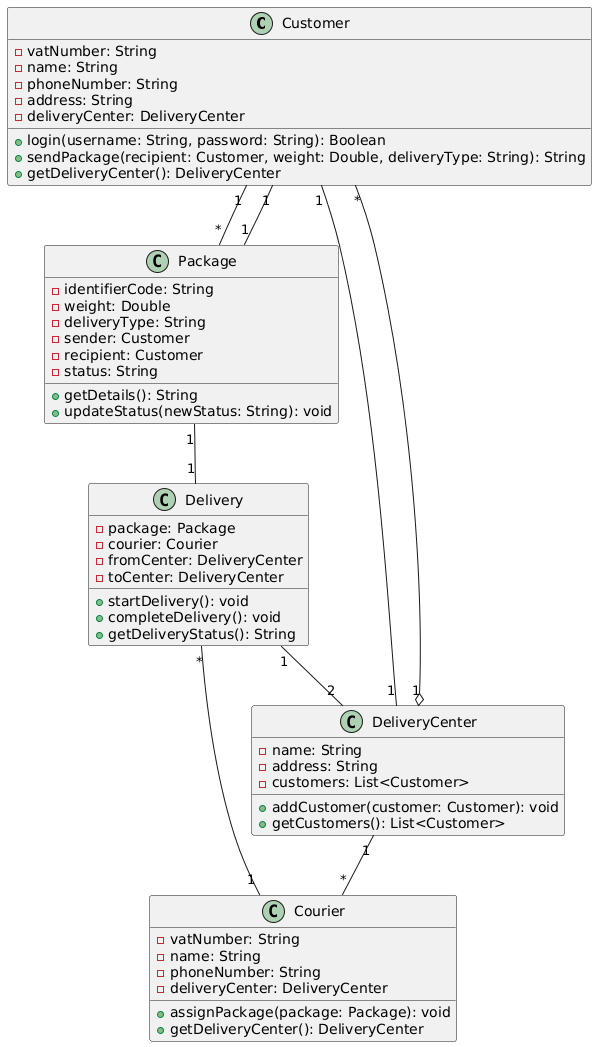

The diagram above was rendered by PlantUML. Its source (embedded in the PNG):
@startuml
class Customer {
    - vatNumber: String
    - name: String
    - phoneNumber: String
    - address: String
    - deliveryCenter: DeliveryCenter
    + login(username: String, password: String): Boolean
    + sendPackage(recipient: Customer, weight: Double, deliveryType: String): String
    + getDeliveryCenter(): DeliveryCenter
}

class Package {
    - identifierCode: String
    - weight: Double
    - deliveryType: String
    - sender: Customer
    - recipient: Customer
    - status: String
    + getDetails(): String
    + updateStatus(newStatus: String): void
}

class DeliveryCenter {
    - name: String
    - address: String
    - customers: List<Customer>
    + addCustomer(customer: Customer): void
    + getCustomers(): List<Customer>
}

class Courier {
    - vatNumber: String
    - name: String
    - phoneNumber: String
    - deliveryCenter: DeliveryCenter
    + assignPackage(package: Package): void
    + getDeliveryCenter(): DeliveryCenter
}

class Delivery {
    - package: Package
    - courier: Courier
    - fromCenter: DeliveryCenter
    - toCenter: DeliveryCenter
    + startDelivery(): void
    + completeDelivery(): void
    + getDeliveryStatus(): String
}

Customer "1" -- "1" DeliveryCenter
Customer "1" -- "*" Package
Package "1" -- "1" Customer
DeliveryCenter "1" o-- "*" Customer
DeliveryCenter "1" -- "*" Courier
Courier "1" -- "*" Delivery
Package "1" -- "1" Delivery
Delivery "1" -- "2" DeliveryCenter
@enduml